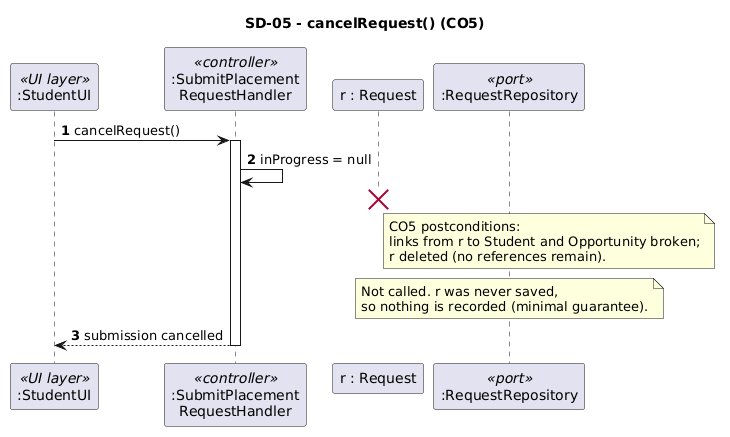

The diagram above was rendered by PlantUML. Its source (embedded in the PNG):
@startuml
' SD-05 - cancelRequest (CO5)
' Linked to: UC01 exception 5a, SSD-01 outer alt, CO5, minimal guarantee, SC05
title SD-05 - cancelRequest() (CO5)

skinparam sequenceMessageAlign left
autonumber

participant ":StudentUI" as UI <<UI layer>>
participant ":SubmitPlacement\nRequestHandler" as H <<controller>>
participant "r : Request" as R
participant ":RequestRepository" as RR <<port>>

UI -> H : cancelRequest()
activate H
H -> H : inProgress = null
destroy R
note right of R
  CO5 postconditions:
  links from r to Student and Opportunity broken;
  r deleted (no references remain).
end note
note over RR
  Not called. r was never saved,
  so nothing is recorded (minimal guarantee).
end note
H --> UI : submission cancelled
deactivate H
@enduml